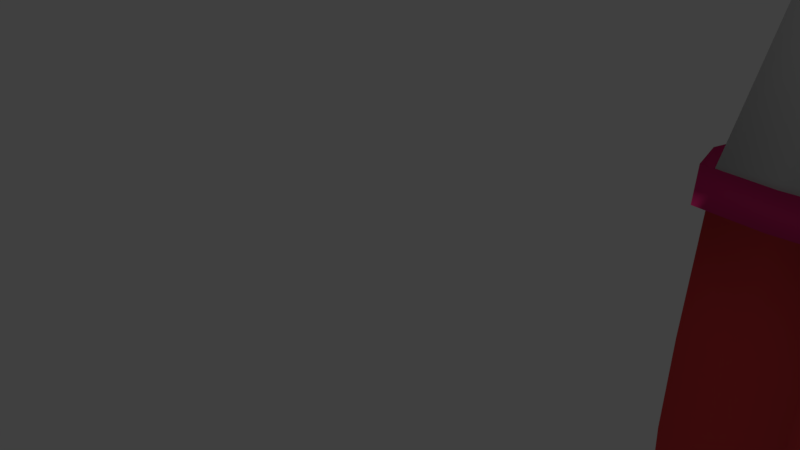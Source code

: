 # Source: BowAndArrow.blend  (saved by Blender 2.79.0; exported with 4.5.12 LTS)
import bpy
from mathutils import Matrix  # noqa: F401  (used for matrix-valued properties, if any)

bpy.ops.wm.read_factory_settings(use_empty=True)
scene = bpy.context.scene
scene.name = 'Scene'

# ---- collections
col_collection_1 = bpy.data.collections.new('Collection 1'); scene.collection.children.link(col_collection_1)

# ---- materials (node trees are filled in below, after node groups)
mat_material_003 = bpy.data.materials.new('Material.003')
mat_material_003.alpha_threshold = 0.0
mat_material_003.use_transparent_shadow = False
mat_material_003.diffuse_color = (0.8, 0.491, 0.04368, 1.0)
mat_material_003.roughness = 0.5
mat_material_004 = bpy.data.materials.new('Material.004')
mat_material_004.alpha_threshold = 0.0
mat_material_004.use_transparent_shadow = False
mat_material_004.diffuse_color = (0.1805, 0.508, 0.8, 1.0)
mat_material_004.roughness = 0.5
mat_material_005 = bpy.data.materials.new('Material.005')
mat_material_005.alpha_threshold = 0.0
mat_material_005.use_transparent_shadow = False
mat_material_005.roughness = 0.5
mat_material = bpy.data.materials.new('Material')
mat_material.alpha_threshold = 0.0
mat_material.use_transparent_shadow = False
mat_material.roughness = 0.5
mat_material_001 = bpy.data.materials.new('Material.001')
mat_material_001.alpha_threshold = 0.0
mat_material_001.use_transparent_shadow = False
mat_material_001.diffuse_color = (0.8, 0.03413, 0.2038, 1.0)
mat_material_001.roughness = 0.5
mat_material_002 = bpy.data.materials.new('Material.002')
mat_material_002.alpha_threshold = 0.0
mat_material_002.use_transparent_shadow = False
mat_material_002.diffuse_color = (0.8, 0.06274, 0.06808, 1.0)
mat_material_002.roughness = 0.5
mat_material_006 = bpy.data.materials.new('Material.006')
mat_material_006.alpha_threshold = 0.0
mat_material_006.use_transparent_shadow = False
mat_material_006.roughness = 0.5
mat_material_009 = bpy.data.materials.new('Material.009')
mat_material_009.alpha_threshold = 0.0
mat_material_009.use_transparent_shadow = False
mat_material_009.diffuse_color = (0.8, 0.491, 0.04368, 1.0)
mat_material_009.roughness = 0.5
mat_material_008 = bpy.data.materials.new('Material.008')
mat_material_008.alpha_threshold = 0.0
mat_material_008.use_transparent_shadow = False
mat_material_008.diffuse_color = (0.1805, 0.508, 0.8, 1.0)
mat_material_008.roughness = 0.5
mat_material_007 = bpy.data.materials.new('Material.007')
mat_material_007.alpha_threshold = 0.0
mat_material_007.use_transparent_shadow = False
mat_material_007.roughness = 0.5

# ---- material node trees

# ---- world
world_world = bpy.data.worlds.new('World'); scene.world = world_world
world_world.color = (0.05088, 0.05088, 0.05088)
world_world.use_sun_shadow = False
world_world.sun_shadow_jitter_overblur = 0.0
world_world.cycles.sampling_method = 'MANUAL'

# ---- cameras
cam_camera = bpy.data.cameras.new('Camera')
cam_camera.clip_end = 100.0
cam_camera.lens = 35.0
cam_camera.sensor_width = 32.0
cam_camera.sensor_height = 18.0
cam_camera.ortho_scale = 7.314
cam_camera.dof.focus_distance = 0.0
cam_camera.dof.aperture_fstop = 128.0

# ---- lights
light_lamp = bpy.data.lights.new('Lamp', 'POINT')
light_lamp.transmission_factor = 0.0
light_lamp.cutoff_distance = 30.0
light_lamp.energy = 100.0
light_lamp.shadow_buffer_clip_start = 1.001
light_lamp.shadow_soft_size = 0.1
light_lamp.shadow_maximum_resolution = 0.006
light_lamp.use_absolute_resolution = True

# ---- meshes
me_cylinder = bpy.data.meshes.new('Cylinder')
me_cylinder.from_pydata([(0.0007345, 0.1436, -1.138), (0.0007345, 0.1152, 13.35), (0.1023, 0.1016, -1.138), (0.08218, 0.08145, 13.35), (0.1444, -3.072e-09, -1.138), (0.1159, -2.375e-09, 13.35), (0.1023, -0.1016, -1.138), (0.08218, -0.08145, 13.35), (0.0007344, -0.1436, -1.138), (0.0007344, -0.1152, 13.35), (-0.1008, -0.1016, -1.138), (-0.08072, -0.08145, 13.35), (-0.1429, 4.918e-09, -1.138), (-0.1145, 4.033e-09, 13.35), (-0.1008, 0.1016, -1.138), (-0.08072, 0.08145, 13.35), (-0.7656, -0.1469, 12.92), (0.0007345, -0.02774, 14.46), (-0.7656, 0.1469, 12.92), (0.0007345, 0.02774, 14.46), (0.7671, -0.1469, 12.92), (0.7798, -0.0781, -0.6322), (0.7671, 0.1469, 12.92), (0.7798, -0.0781, -2.24), (-0.7904, 0.0781, -0.6322), (-0.7904, 0.0781, -2.24), (-0.7904, -0.0781, -0.6322), (-0.7904, -0.0781, -2.24), (0.7798, 0.0781, -2.24), (0.7798, 0.0781, -0.6322), (-0.00532, 0.0781, -0.06247), (-0.00532, 0.0781, -1.67), (-0.00532, -0.0781, -1.67), (-0.00532, -0.0781, -0.06247)], [], [(0, 1, 3, 2), (2, 3, 5, 4), (4, 5, 7, 6), (6, 7, 9, 8), (8, 9, 11, 10), (10, 11, 13, 12), (3, 1, 15, 13, 11, 9, 7, 5), (12, 13, 15, 14), (14, 15, 1, 0), (0, 2, 4, 6, 8, 10, 12, 14), (16, 17, 19, 18), (18, 19, 22), (22, 19, 17, 20), (20, 17, 16), (18, 22, 20, 16), (32, 33, 26, 27), (27, 26, 24, 25), (28, 29, 21, 23), (31, 28, 23, 32), (31, 30, 29, 28), (30, 24, 26, 33), (29, 30, 33, 21), (25, 24, 30, 31), (25, 31, 32, 27), (23, 21, 33, 32)])
me_cylinder.polygons.foreach_set('use_smooth', [1, 1, 1, 1, 1, 1, 1, 1, 1, 1, 0, 0, 0, 0, 0, 1, 1, 1, 1, 1, 1, 1, 1, 1, 1])
me_cylinder.polygons.foreach_set('material_index', [1, 1, 1, 1, 1, 1, 1, 1, 1, 1, 0, 0, 0, 0, 0, 2, 2, 2, 2, 2, 2, 2, 2, 2, 2])
me_cylinder.materials.append(mat_material_003)
me_cylinder.materials.append(mat_material_004)
me_cylinder.materials.append(mat_material_005)
me_cylinder.use_remesh_preserve_volume = False
me_cylinder.use_remesh_preserve_attributes = False
me_cylinder.use_mirror_vertex_groups = False
me_cylinder.update()
me_cube_001 = bpy.data.meshes.new('Cube.001')
me_cube_001.from_pydata([(4.443, -0.08641, 10.09), (4.443, 0.08641, 10.09), (4.616, -0.08641, 10.09), (4.616, 0.08641, 10.09), (0.5915, -0.3697, 1.015), (-0.4339, -0.3697, 2.649), (0.5915, 0.2926, 1.015), (-0.4339, 0.2926, 2.649), (-0.5206, 0.2926, 1.015), (0.6783, -0.3697, 2.649), (-0.5206, -0.3697, 1.015), (0.6783, 0.2926, 2.649), (-0.5494, -0.3697, -0.02), (-0.5494, 0.2926, -0.02), (0.5627, 0.2926, -0.02), (0.5627, -0.3697, -0.02), (0.663, -0.3697, 6.559), (0.663, 0.2926, 6.559), (1.295, -0.3697, 5.964), (1.295, 0.2926, 5.964), (3.249, -0.3487, 9.416), (3.25, 0.2705, 9.428), (3.571, -0.3369, 8.783), (3.572, 0.2823, 8.794), (4.448, -0.3155, 10.4), (4.448, 0.1988, 10.41), (4.846, -0.3164, 10.44), (4.846, 0.198, 10.45), (-0.4495, -0.3697, 2.354), (0.6626, -0.3697, 2.354), (0.6626, 0.2926, 2.354), (-0.4495, 0.2926, 2.354), (-0.5274, -0.4493, 2.684), (-0.5274, 0.3721, 2.684), (0.7756, -0.4493, 2.684), (0.7756, 0.3721, 2.684), (-0.5468, -0.4493, 2.319), (0.7562, -0.4493, 2.319), (0.7562, 0.3721, 2.319), (-0.5468, 0.3721, 2.319), (4.749, -0.0743, 11.24), (0.04532, -0.3697, 4.604), (0.9174, -0.3697, 4.306), (0.9174, 0.2926, 4.306), (0.04532, 0.2926, 4.604), (2.441, 0.3145, 7.688), (2.441, -0.3262, 7.676), (2.036, -0.3387, 8.352), (2.037, 0.302, 8.364), (4.31, 0.2405, 9.597), (4.31, -0.3262, 9.586), (3.95, -0.3317, 9.887), (3.95, 0.235, 9.898), (-0.6274, -0.03856, 1.015), (-0.5406, -0.03856, 2.649), (-0.6561, -0.03856, -0.02), (0.5563, -0.03856, 6.559), (3.145, -0.03948, 9.445), (4.344, -0.05874, 10.43), (-0.5563, -0.03856, 2.354), (-0.6341, -0.03856, 2.684), (-0.6535, -0.03856, 2.319), (-0.06142, -0.03856, 4.604), (1.932, -0.01875, 8.381), (3.846, -0.04874, 9.916), (0.7257, -0.03856, 2.649), (0.6389, -0.03856, 1.015), (0.6101, -0.03856, -0.02), (1.343, -0.03856, 5.964), (3.618, -0.02714, 8.778), (4.892, -0.059, 10.43), (0.71, -0.03856, 2.354), (0.823, -0.03856, 2.684), (0.8036, -0.03856, 2.319), (0.9648, -0.03856, 4.306), (2.487, -0.005647, 7.671), (4.356, -0.0427, 9.581), (0.03544, -0.4177, 1.015), (0.1222, -0.4177, 2.649), (0.006668, -0.4177, -0.02), (0.9791, -0.4177, 6.261), (3.41, -0.3907, 9.098), (4.647, -0.3639, 10.42), (0.1066, -0.4177, 2.354), (0.1241, -0.4972, 2.684), (0.1047, -0.4972, 2.319), (0.4814, -0.4177, 4.455), (2.239, -0.3804, 8.013), (4.13, -0.3769, 9.736), (0.1222, 0.3798, 2.649), (0.03544, 0.3798, 1.015), (0.006668, 0.3798, -0.02), (0.9791, 0.3798, 6.261), (3.411, 0.3635, 9.113), (4.647, 0.2856, 10.43), (0.1066, 0.3798, 2.354), (0.1241, 0.4593, 2.684), (0.1047, 0.4593, 2.319), (0.4814, 0.3798, 4.455), (2.239, 0.3954, 8.028), (4.13, 0.3249, 9.749), (4.443, -0.08641, 0.0), (4.443, 0.08641, 0.0), (4.616, 0.08641, 0.0), (4.616, -0.08641, 0.0)], [], [(101, 0, 1, 102), (102, 1, 3, 103), (103, 3, 2, 104), (104, 2, 0, 101), (3, 1, 0, 2), (54, 7, 33, 60), (83, 29, 37, 85), (95, 31, 39, 97), (65, 9, 34, 72), (74, 43, 19, 68), (91, 90, 6, 14), (79, 77, 10, 12), (67, 66, 4, 15), (55, 53, 8, 13), (75, 45, 23, 69), (62, 41, 16, 56), (86, 42, 18, 80), (98, 44, 17, 92), (76, 49, 27, 70), (63, 47, 20, 57), (87, 46, 22, 81), (99, 48, 21, 93), (24, 82, 26, 40), (64, 51, 24, 58), (88, 50, 26, 82), (100, 52, 25, 94), (77, 83, 28, 10), (66, 71, 29, 4), (90, 95, 30, 6), (53, 59, 31, 8), (61, 60, 33, 39), (97, 96, 35, 38), (73, 72, 34, 37), (85, 84, 32, 36), (78, 5, 32, 84), (59, 28, 36, 61), (71, 30, 38, 73), (89, 11, 35, 96), (78, 9, 42, 86), (27, 94, 25, 40), (26, 70, 27, 40), (25, 58, 24, 40), (89, 7, 44, 98), (54, 5, 41, 62), (65, 11, 43, 74), (92, 17, 48, 99), (80, 18, 46, 87), (56, 16, 47, 63), (68, 19, 45, 75), (93, 21, 52, 100), (81, 22, 50, 88), (57, 20, 51, 64), (69, 23, 49, 76), (21, 57, 64, 52), (17, 56, 63, 48), (7, 54, 62, 44), (31, 59, 61, 39), (36, 32, 60, 61), (10, 28, 59, 53), (52, 64, 58, 25), (48, 63, 57, 21), (44, 62, 56, 17), (12, 10, 53, 55), (5, 54, 60, 32), (22, 69, 76, 50), (18, 68, 75, 46), (9, 65, 74, 42), (29, 71, 73, 37), (38, 35, 72, 73), (6, 30, 71, 66), (50, 76, 70, 26), (46, 75, 69, 22), (14, 6, 66, 67), (42, 74, 68, 18), (11, 65, 72, 35), (20, 81, 88, 51), (16, 80, 87, 47), (5, 78, 86, 41), (9, 78, 84, 34), (37, 34, 84, 85), (4, 29, 83, 77), (51, 88, 82, 24), (47, 87, 81, 20), (41, 86, 80, 16), (15, 4, 77, 79), (28, 83, 85, 36), (23, 93, 100, 49), (19, 92, 99, 45), (11, 89, 98, 43), (7, 89, 96, 33), (39, 33, 96, 97), (8, 31, 95, 90), (49, 100, 94, 27), (45, 99, 93, 23), (43, 98, 92, 19), (13, 8, 90, 91), (30, 95, 97, 38)])
me_cube_001.polygons.foreach_set('use_smooth', [0, 0, 0, 0, 0, 1, 1, 1, 1, 1, 1, 1, 1, 1, 1, 1, 1, 1, 1, 1, 1, 1, 1, 1, 1, 1, 1, 1, 1, 1, 1, 1, 1, 1, 1, 1, 1, 1, 1, 1, 1, 1, 1, 1, 1, 1, 1, 1, 1, 1, 1, 1, 1, 1, 1, 1, 1, 1, 1, 1, 1, 1, 1, 1, 1, 1, 1, 1, 1, 1, 1, 1, 1, 1, 1, 1, 1, 1, 1, 1, 1, 1, 1, 1, 1, 1, 1, 1, 1, 1, 1, 1, 1, 1, 1, 1, 1])
me_cube_001.polygons.foreach_set('material_index', [3, 3, 3, 3, 3, 1, 1, 1, 1, 0, 2, 2, 2, 2, 0, 0, 0, 0, 0, 0, 0, 0, 0, 0, 0, 0, 2, 2, 2, 2, 1, 1, 1, 1, 1, 1, 1, 1, 0, 0, 0, 0, 0, 0, 0, 0, 0, 0, 0, 0, 0, 0, 0, 0, 0, 0, 1, 1, 2, 0, 0, 0, 2, 1, 0, 0, 0, 1, 1, 2, 0, 0, 2, 0, 1, 0, 0, 0, 1, 1, 2, 0, 0, 0, 2, 1, 0, 0, 0, 1, 1, 2, 0, 0, 0, 2, 1])
me_cube_001.materials.append(mat_material)
me_cube_001.materials.append(mat_material_001)
me_cube_001.materials.append(mat_material_002)
me_cube_001.materials.append(mat_material_006)
me_cube_001.use_remesh_preserve_volume = False
me_cube_001.use_remesh_preserve_attributes = False
me_cube_001.use_mirror_vertex_groups = False
me_cube_001.update()
me_cylinder_001 = bpy.data.meshes.new('Cylinder.001')
me_cylinder_001.from_pydata([(0.0007345, 0.1436, -1.138), (0.0007345, 0.1152, 10.08), (0.1023, 0.1016, -1.138), (0.08218, 0.08145, 10.08), (0.1444, -3.072e-09, -1.138), (0.1159, -2.375e-09, 10.08), (0.1023, -0.1016, -1.138), (0.08218, -0.08145, 10.08), (0.0007344, -0.1436, -1.138), (0.0007344, -0.1152, 10.08), (-0.1008, -0.1016, -1.138), (-0.08072, -0.08145, 10.08), (-0.1429, 4.918e-09, -1.138), (-0.1145, 4.033e-09, 10.08), (-0.1008, 0.1016, -1.138), (-0.08072, 0.08145, 10.08), (0.7798, -0.0781, -0.6322), (0.7798, -0.0781, -2.24), (-0.7904, 0.0781, -0.6322), (-0.7904, 0.0781, -2.24), (-0.7904, -0.0781, -0.6322), (-0.7904, -0.0781, -2.24), (0.7798, 0.0781, -2.24), (0.7798, 0.0781, -0.6322), (-0.00532, 0.0781, -0.06247), (-0.00532, 0.0781, -1.67), (-0.00532, -0.0781, -1.67), (-0.00532, -0.0781, -0.06247)], [], [(0, 1, 3, 2), (2, 3, 5, 4), (4, 5, 7, 6), (6, 7, 9, 8), (8, 9, 11, 10), (10, 11, 13, 12), (12, 13, 15, 14), (14, 15, 1, 0), (0, 2, 4, 6, 8, 10, 12, 14), (26, 27, 20, 21), (21, 20, 18, 19), (22, 23, 16, 17), (25, 22, 17, 26), (25, 24, 23, 22), (24, 18, 20, 27), (23, 24, 27, 16), (19, 18, 24, 25), (19, 25, 26, 21), (17, 16, 27, 26)])
me_cylinder_001.polygons.foreach_set('use_smooth', [True] * 19)
me_cylinder_001.polygons.foreach_set('material_index', [1, 1, 1, 1, 1, 1, 1, 1, 1, 2, 2, 2, 2, 2, 2, 2, 2, 2, 2])
me_cylinder_001.materials.append(mat_material_009)
me_cylinder_001.materials.append(mat_material_008)
me_cylinder_001.materials.append(mat_material_007)
me_cylinder_001.use_remesh_preserve_volume = False
me_cylinder_001.use_remesh_preserve_attributes = False
me_cylinder_001.use_mirror_vertex_groups = False
me_cylinder_001.update()
arm_armature = bpy.data.armatures.new('Armature')  # bones are not reproduced

# ---- objects
ob_arrow = bpy.data.objects.new('Arrow', me_cylinder)
ob_armature = bpy.data.objects.new('Armature', arm_armature)
ob_bow = bpy.data.objects.new('Bow', me_cube_001)
ob_lamp = bpy.data.objects.new('Lamp', light_lamp)
ob_camera = bpy.data.objects.new('Camera', cam_camera)
ob_arrow_detail = bpy.data.objects.new('Arrow_Detail', me_cylinder_001)

# ---- transforms, parenting, visibility, modifiers, constraints
ob_arrow.location = (15.75, -0.2875, -0.9839)
ob_arrow.lineart.crease_threshold = 0.0
ob_armature.location = (9.501, 0.04423, -10.06)
ob_armature.show_in_front = True
ob_armature.lineart.crease_threshold = 0.0
ob_bow.parent = ob_armature
ob_bow.matrix_parent_inverse = Matrix(((1.0, 0.0, 0.0, -9.501), (0.0, 1.0, 0.0, -0.04423), (0.0, 0.0, 1.0, 10.06), (0.0, 0.0, 0.0, 1.0)))
ob_bow.location = (4.98, 0.04215, 0.02)
ob_bow.lineart.crease_threshold = 0.0
_vg = ob_bow.vertex_groups.new(name='Bone')
_vg = ob_bow.vertex_groups.new(name='Bone.001')
for _i, _w in zip([0, 1, 2, 3, 4, 5, 6, 7, 8, 9, 10, 11, 12, 13, 14, 15, 16, 17, 18, 19, 20, 21, 22, 23, 24, 25, 26, 27, 28, 29, 30, 31, 32, 33, 34, 35, 36, 37, 38, 39, 40, 41, 42, 43, 44, 45, 46, 47, 48, 49, 50, 51, 52, 53, 54, 55, 56, 57, 58, 59, 60, 61, 62, 63, 64, 65, 66, 67, 68, 69, 70, 71, 72, 73, 74, 75, 76, 77, 78, 79, 80, 81, 82, 83, 84, 85, 86, 87, 88, 89, 90, 91, 92, 93, 94, 95, 96, 97, 98, 99, 100], [0.9999, 0.9999, 0.9999, 0.9999, 0.1454, 0.1808, 0.1455, 0.1801, 0.1379, 0.1906, 0.1379, 0.1892, 0.1313, 0.1318, 0.1368, 0.1363, 0.454, 0.4543, 0.4323, 0.4328, 0.7981, 0.7984, 0.7778, 0.7779, 0.9901, 0.9956, 0.9974, 0.9981, 0.1709, 0.1762, 0.1758, 0.1705, 0.1782, 0.1776, 0.1875, 0.1862, 0.1725, 0.179, 0.1784, 0.1722, 0.998, 0.2875, 0.2877, 0.2878, 0.2871, 0.6244, 0.6236, 0.6468, 0.6478, 0.8926, 0.8917, 0.8928, 0.8926, 0.137, 0.1794, 0.131, 0.4501, 0.7924, 0.9932, 0.1701, 0.1773, 0.1718, 0.2845, 0.6429, 0.8869, 0.1909, 0.1462, 0.1371, 0.4345, 0.7806, 0.9967, 0.1763, 0.1877, 0.1788, 0.2893, 0.6261, 0.8942, 0.1416, 0.1862, 0.1338, 0.4437, 0.7886, 0.993, 0.1735, 0.1838, 0.1754, 0.2881, 0.6357, 0.8929, 0.1848, 0.1417, 0.1344, 0.4441, 0.7888, 0.9953, 0.1729, 0.1824, 0.1748, 0.2879, 0.6368, 0.8935]): _vg.add([_i], _w, 'REPLACE')
_vg = ob_bow.vertex_groups.new(name='Bone.002')
for _i, _w in zip([0, 1, 2, 3, 4, 5, 6, 7, 8, 9, 10, 11, 12, 13, 14, 15, 16, 17, 18, 19, 20, 21, 22, 23, 24, 25, 26, 27, 28, 29, 30, 31, 32, 33, 34, 35, 36, 37, 38, 39, 41, 42, 43, 44, 45, 46, 47, 48, 49, 50, 51, 52, 53, 54, 55, 56, 57, 58, 59, 60, 61, 62, 63, 64, 65, 66, 67, 68, 69, 70, 71, 72, 73, 74, 75, 76, 77, 78, 79, 80, 81, 82, 83, 84, 85, 86, 87, 88, 89, 90, 91, 92, 93, 94, 95, 96, 97, 98, 99, 100, 101, 102, 103, 104], [0.0, 0.0, 0.0, 0.0, 0.0, 0.0, 0.0, 0.0, 0.0, 0.0, 0.0, 0.0, 0.0, 0.0, 0.0, 0.0, 0.0, 0.0, 0.0, 0.0, 0.0, 0.0, 0.0, 0.0, 0.0, 0.0, 0.0, 0.0, 0.0, 0.0, 0.0, 0.0, 0.0, 0.0, 0.0, 0.0, 0.0, 0.0, 0.0, 0.0, 0.0, 0.0, 0.0, 0.0, 0.0, 0.0, 0.0, 0.0, 0.0, 0.0, 0.0, 0.0, 0.0, 0.0, 0.0, 0.0, 0.0, 0.0, 0.0, 0.0, 0.0, 0.0, 0.0, 0.0, 0.0, 0.0, 0.0, 0.0, 0.0, 0.0, 0.0, 0.0, 0.0, 0.0, 0.0, 0.0, 0.0, 0.0, 0.0, 0.0, 0.0, 0.0, 0.0, 0.0, 0.0, 0.0, 0.0, 0.0, 0.0, 0.0, 0.0, 0.0, 0.0, 0.0, 0.0, 0.0, 0.0, 0.0, 0.0, 0.0, 0.9999, 0.9999, 0.9999, 0.9999]): _vg.add([_i], _w, 'REPLACE')
_m = ob_bow.modifiers.new('Mirror', 'MIRROR')
_m.use_axis = (False, False, True)
_m = ob_bow.modifiers.new('Armature', 'ARMATURE')
_m.object = ob_armature
ob_lamp.location = (4.076, 1.005, -1.27)
ob_lamp.rotation_euler = (0.6503, 0.05522, 1.866)
ob_lamp.lock_rotations_4d = False
ob_lamp.empty_display_type = 'ARROWS'
ob_lamp.color = (0.0, 0.0, 0.0, 0.0)
ob_lamp.lineart.crease_threshold = 0.0
ob_camera.location = (7.481, -6.508, 5.344)
ob_camera.rotation_euler = (1.109, 0.0, 0.8149)
ob_camera.lock_rotations_4d = False
ob_camera.empty_display_type = 'ARROWS'
ob_camera.color = (0.0, 0.0, 0.0, 0.0)
ob_camera.display_type = 'WIRE'
ob_camera.lineart.crease_threshold = 0.0
ob_arrow_detail.location = (19.38, -0.2875, -0.9839)
ob_arrow_detail.lineart.crease_threshold = 0.0

# ---- collection membership
col_collection_1.objects.link(ob_arrow)
col_collection_1.objects.link(ob_armature)
col_collection_1.objects.link(ob_bow)
col_collection_1.objects.link(ob_lamp)
col_collection_1.objects.link(ob_camera)
col_collection_1.objects.link(ob_arrow_detail)

# ---- scene / render settings (as saved in the file)
scene.camera = ob_camera
scene.frame_start = 1; scene.frame_end = 250; scene.frame_set(91)
scene.render.engine = 'BLENDER_EEVEE_NEXT'
scene.render.resolution_percentage = 50
scene.render.dither_intensity = 0.0
scene.cycles.use_denoising = False
scene.cycles.samples = 128
scene.cycles.sampling_pattern = 'TABULATED_SOBOL'
scene.cycles.use_adaptive_sampling = False
scene.cycles.use_light_tree = False
scene.cycles.blur_glossy = 0.0
scene.cycles.sample_clamp_indirect = 0.0
scene.view_settings.view_transform = 'Standard'
bpy.context.view_layer.update()
